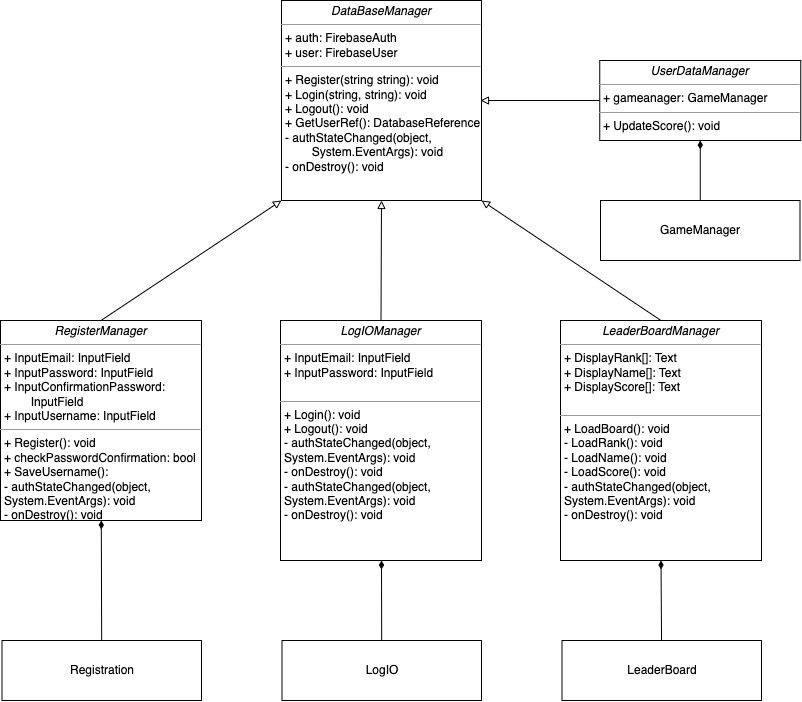

The diagram above was exported from draw.io. Its source (the exported page's mxGraphModel, read from the mxfile embedded in the PNG):
<mxGraphModel dx="730" dy="790" grid="1" gridSize="10" guides="1" tooltips="1" connect="1" arrows="1" fold="1" page="1" pageScale="1" pageWidth="827" pageHeight="1169" background="none" math="0" shadow="0">
  <root>
    <mxCell id="0" />
    <mxCell id="1" parent="0" />
    <mxCell id="G3uOOEbN05MujRWZrYYE-2" style="edgeStyle=orthogonalEdgeStyle;rounded=0;html=1;dashed=1;labelBackgroundColor=none;startFill=0;endArrow=open;endFill=0;endSize=10;fontFamily=Verdana;fontSize=10;" parent="1" edge="1">
      <mxGeometry relative="1" as="geometry">
        <Array as="points">
          <mxPoint x="590" y="721" />
        </Array>
        <mxPoint x="589.9999999999998" y="823" as="targetPoint" />
      </mxGeometry>
    </mxCell>
    <mxCell id="G3uOOEbN05MujRWZrYYE-3" style="edgeStyle=orthogonalEdgeStyle;rounded=0;html=1;dashed=1;labelBackgroundColor=none;startFill=0;endArrow=open;endFill=0;endSize=10;fontFamily=Verdana;fontSize=10;" parent="1" edge="1">
      <mxGeometry relative="1" as="geometry">
        <Array as="points" />
        <mxPoint x="730" y="838" as="targetPoint" />
      </mxGeometry>
    </mxCell>
    <mxCell id="G3uOOEbN05MujRWZrYYE-22" style="edgeStyle=orthogonalEdgeStyle;rounded=0;html=1;dashed=1;labelBackgroundColor=none;startFill=0;endArrow=open;endFill=0;endSize=10;fontFamily=Verdana;fontSize=10;" parent="1" edge="1">
      <mxGeometry relative="1" as="geometry">
        <mxPoint x="730" y="948" as="sourcePoint" />
      </mxGeometry>
    </mxCell>
    <mxCell id="G3uOOEbN05MujRWZrYYE-32" style="edgeStyle=orthogonalEdgeStyle;rounded=0;html=1;dashed=1;labelBackgroundColor=none;startFill=0;endArrow=open;endFill=0;endSize=10;fontFamily=Verdana;fontSize=10;" parent="1" edge="1">
      <mxGeometry relative="1" as="geometry">
        <Array as="points">
          <mxPoint x="545" y="970" />
          <mxPoint x="545" y="970" />
        </Array>
        <mxPoint x="544.9999999999998" y="963" as="sourcePoint" />
      </mxGeometry>
    </mxCell>
    <mxCell id="G3uOOEbN05MujRWZrYYE-36" style="edgeStyle=orthogonalEdgeStyle;rounded=0;html=1;dashed=1;labelBackgroundColor=none;startFill=0;endArrow=open;endFill=0;endSize=10;fontFamily=Verdana;fontSize=10;" parent="1" edge="1">
      <mxGeometry relative="1" as="geometry">
        <Array as="points">
          <mxPoint x="410" y="1029" />
          <mxPoint x="410" y="1029" />
        </Array>
        <mxPoint x="380.0000000000002" y="1029" as="sourcePoint" />
      </mxGeometry>
    </mxCell>
    <mxCell id="G3uOOEbN05MujRWZrYYE-41" style="edgeStyle=orthogonalEdgeStyle;rounded=0;html=1;dashed=1;labelBackgroundColor=none;startFill=0;endArrow=open;endFill=0;endSize=10;fontFamily=Verdana;fontSize=10;" parent="1" edge="1">
      <mxGeometry relative="1" as="geometry">
        <Array as="points" />
        <mxPoint x="640" y="300" as="sourcePoint" />
      </mxGeometry>
    </mxCell>
    <mxCell id="G3uOOEbN05MujRWZrYYE-47" value="&lt;p style=&quot;margin:0px;margin-top:4px;text-align:center;&quot;&gt;&lt;i style=&quot;background-color: initial;&quot;&gt;RegisterManager&lt;/i&gt;&lt;br&gt;&lt;/p&gt;&lt;hr size=&quot;1&quot;&gt;&lt;p style=&quot;margin:0px;margin-left:4px;&quot;&gt;+ InputEmail: InputField&lt;br&gt;+ InputPassword: InputField&lt;/p&gt;&lt;p style=&quot;margin:0px;margin-left:4px;&quot;&gt;+ InputConfirmationPassword:&amp;nbsp;&lt;/p&gt;&lt;p style=&quot;margin:0px;margin-left:4px;&quot;&gt;&lt;span style=&quot;white-space: pre;&quot;&gt;&#09;&lt;/span&gt;InputField&lt;/p&gt;&lt;p style=&quot;margin:0px;margin-left:4px;&quot;&gt;+ InputUsername: InputField&lt;/p&gt;&lt;hr size=&quot;1&quot;&gt;&lt;p style=&quot;margin:0px;margin-left:4px;&quot;&gt;+ Register(): void&lt;br&gt;+ checkPasswordConfirmation: bool&lt;/p&gt;&lt;p style=&quot;margin:0px;margin-left:4px;&quot;&gt;+ SaveUsername():&amp;nbsp;&lt;/p&gt;&lt;p style=&quot;border-color: var(--border-color); margin: 0px 0px 0px 4px;&quot;&gt;- authStateChanged(object,&amp;nbsp;&lt;/p&gt;&lt;p style=&quot;border-color: var(--border-color); margin: 0px 0px 0px 4px;&quot;&gt;&#09;System.EventArgs): void&lt;/p&gt;&lt;p style=&quot;border-color: var(--border-color); margin: 0px 0px 0px 4px;&quot;&gt;- onDestroy(): void&lt;/p&gt;" style="verticalAlign=top;align=left;overflow=fill;fontSize=12;fontFamily=Helvetica;html=1;rounded=0;shadow=0;comic=0;labelBackgroundColor=none;strokeWidth=1" parent="1" vertex="1">
      <mxGeometry y="360" width="201" height="200" as="geometry" />
    </mxCell>
    <mxCell id="G3uOOEbN05MujRWZrYYE-52" value="&lt;p style=&quot;margin:0px;margin-top:4px;text-align:center;&quot;&gt;&lt;i&gt;DataBaseManager&lt;/i&gt;&lt;/p&gt;&lt;hr size=&quot;1&quot;&gt;&lt;p style=&quot;margin:0px;margin-left:4px;&quot;&gt;+ auth: FirebaseAuth&lt;br&gt;+ user: FirebaseUser&lt;/p&gt;&lt;hr size=&quot;1&quot;&gt;&lt;p style=&quot;margin:0px;margin-left:4px;&quot;&gt;+ Register(string string): void&lt;br&gt;+ Login(string, string): void&lt;/p&gt;&lt;p style=&quot;margin:0px;margin-left:4px;&quot;&gt;+ Logout(): void&lt;/p&gt;&lt;p style=&quot;margin:0px;margin-left:4px;&quot;&gt;+ GetUserRef(): DatabaseReference&lt;/p&gt;&lt;p style=&quot;margin:0px;margin-left:4px;&quot;&gt;- authStateChanged(object,&amp;nbsp;&lt;/p&gt;&lt;p style=&quot;margin:0px;margin-left:4px;&quot;&gt;&lt;span style=&quot;white-space: pre;&quot;&gt;&#09;&lt;/span&gt;System.EventArgs): void&lt;/p&gt;&lt;p style=&quot;margin:0px;margin-left:4px;&quot;&gt;- onDestroy(): void&lt;/p&gt;&lt;p style=&quot;margin:0px;margin-left:4px;&quot;&gt;&lt;br&gt;&lt;/p&gt;" style="verticalAlign=top;align=left;overflow=fill;fontSize=12;fontFamily=Helvetica;html=1;rounded=0;shadow=0;comic=0;labelBackgroundColor=none;strokeWidth=1" parent="1" vertex="1">
      <mxGeometry x="281" y="40" width="200" height="200" as="geometry" />
    </mxCell>
    <mxCell id="G3uOOEbN05MujRWZrYYE-53" style="edgeStyle=orthogonalEdgeStyle;rounded=0;html=1;dashed=1;labelBackgroundColor=none;startFill=0;endArrow=open;endFill=0;endSize=10;fontFamily=Verdana;fontSize=10;" parent="1" edge="1">
      <mxGeometry relative="1" as="geometry">
        <Array as="points">
          <mxPoint x="320" y="490" />
          <mxPoint x="320" y="460" />
        </Array>
        <mxPoint x="249.99999999999977" y="490" as="sourcePoint" />
      </mxGeometry>
    </mxCell>
    <mxCell id="G3uOOEbN05MujRWZrYYE-54" style="edgeStyle=orthogonalEdgeStyle;rounded=0;html=1;dashed=1;labelBackgroundColor=none;startFill=0;endArrow=open;endFill=0;endSize=10;fontFamily=Verdana;fontSize=10;" parent="1" edge="1">
      <mxGeometry relative="1" as="geometry">
        <mxPoint x="249.99999999999977" y="520" as="sourcePoint" />
      </mxGeometry>
    </mxCell>
    <mxCell id="4QklxvpCzCvCaJ9Z7hBj-1" value="&lt;p style=&quot;margin:0px;margin-top:4px;text-align:center;&quot;&gt;&lt;i&gt;LogIOManager&lt;/i&gt;&lt;/p&gt;&lt;hr size=&quot;1&quot;&gt;&lt;p style=&quot;margin:0px;margin-left:4px;&quot;&gt;+ InputEmail: InputField&lt;br&gt;+ InputPassword: InputField&lt;/p&gt;&lt;p style=&quot;margin:0px;margin-left:4px;&quot;&gt;&lt;br&gt;&lt;/p&gt;&lt;hr size=&quot;1&quot;&gt;&lt;p style=&quot;margin:0px;margin-left:4px;&quot;&gt;+ Login(): void&lt;br&gt;&lt;/p&gt;&lt;p style=&quot;margin:0px;margin-left:4px;&quot;&gt;+ Logout(): void&lt;/p&gt;&lt;p style=&quot;border-color: var(--border-color); margin: 0px 0px 0px 4px;&quot;&gt;- authStateChanged(object,&amp;nbsp;&lt;/p&gt;&lt;p style=&quot;border-color: var(--border-color); margin: 0px 0px 0px 4px;&quot;&gt;&#09;System.EventArgs): void&lt;/p&gt;&lt;p style=&quot;border-color: var(--border-color); margin: 0px 0px 0px 4px;&quot;&gt;- onDestroy(): void&lt;/p&gt;&lt;p style=&quot;border-color: var(--border-color); margin: 0px 0px 0px 4px;&quot;&gt;- authStateChanged(object,&amp;nbsp;&lt;/p&gt;&lt;p style=&quot;border-color: var(--border-color); margin: 0px 0px 0px 4px;&quot;&gt;&#09;System.EventArgs): void&lt;/p&gt;&lt;p style=&quot;border-color: var(--border-color); margin: 0px 0px 0px 4px;&quot;&gt;- onDestroy(): void&lt;/p&gt;&lt;p style=&quot;border-color: var(--border-color); margin: 0px 0px 0px 4px;&quot;&gt;&lt;br style=&quot;border-color: var(--border-color);&quot;&gt;&lt;/p&gt;" style="verticalAlign=top;align=left;overflow=fill;fontSize=12;fontFamily=Helvetica;html=1;rounded=0;shadow=0;comic=0;labelBackgroundColor=none;strokeWidth=1" vertex="1" parent="1">
      <mxGeometry x="280" y="360" width="201" height="240" as="geometry" />
    </mxCell>
    <mxCell id="4QklxvpCzCvCaJ9Z7hBj-8" style="rounded=0;orthogonalLoop=1;jettySize=auto;html=1;exitX=0.5;exitY=0;exitDx=0;exitDy=0;entryX=1;entryY=1;entryDx=0;entryDy=0;strokeColor=#000000;endArrow=block;endFill=0;" edge="1" parent="1" source="4QklxvpCzCvCaJ9Z7hBj-3" target="G3uOOEbN05MujRWZrYYE-52">
      <mxGeometry relative="1" as="geometry" />
    </mxCell>
    <mxCell id="4QklxvpCzCvCaJ9Z7hBj-3" value="&lt;p style=&quot;margin:0px;margin-top:4px;text-align:center;&quot;&gt;&lt;i&gt;LeaderBoardManager&lt;/i&gt;&lt;/p&gt;&lt;hr size=&quot;1&quot;&gt;&lt;p style=&quot;margin:0px;margin-left:4px;&quot;&gt;+ DisplayRank[]: Text&lt;/p&gt;&lt;p style=&quot;margin:0px;margin-left:4px;&quot;&gt;+ DisplayName[]: Text&lt;/p&gt;&lt;p style=&quot;margin:0px;margin-left:4px;&quot;&gt;+ DisplayScore[]: Text&lt;br&gt;&lt;/p&gt;&lt;p style=&quot;margin:0px;margin-left:4px;&quot;&gt;&lt;br&gt;&lt;/p&gt;&lt;hr size=&quot;1&quot;&gt;&lt;p style=&quot;margin:0px;margin-left:4px;&quot;&gt;+ LoadBoard(): void&lt;/p&gt;&lt;p style=&quot;margin:0px;margin-left:4px;&quot;&gt;- LoadRank(): void&lt;/p&gt;&lt;p style=&quot;margin:0px;margin-left:4px;&quot;&gt;- LoadName(): void&lt;/p&gt;&lt;p style=&quot;margin:0px;margin-left:4px;&quot;&gt;- LoadScore(): void&lt;/p&gt;&lt;p style=&quot;border-color: var(--border-color); margin: 0px 0px 0px 4px;&quot;&gt;- authStateChanged(object,&amp;nbsp;&lt;/p&gt;&lt;p style=&quot;border-color: var(--border-color); margin: 0px 0px 0px 4px;&quot;&gt;&#09;System.EventArgs): void&lt;/p&gt;&lt;p style=&quot;border-color: var(--border-color); margin: 0px 0px 0px 4px;&quot;&gt;- onDestroy(): void&lt;/p&gt;&lt;p style=&quot;border-color: var(--border-color); margin: 0px 0px 0px 4px;&quot;&gt;&lt;br style=&quot;border-color: var(--border-color);&quot;&gt;&lt;/p&gt;" style="verticalAlign=top;align=left;overflow=fill;fontSize=12;fontFamily=Helvetica;html=1;rounded=0;shadow=0;comic=0;labelBackgroundColor=none;strokeWidth=1" vertex="1" parent="1">
      <mxGeometry x="560" y="360" width="201" height="240" as="geometry" />
    </mxCell>
    <mxCell id="4QklxvpCzCvCaJ9Z7hBj-9" value="" style="edgeStyle=none;rounded=0;orthogonalLoop=1;jettySize=auto;html=1;strokeColor=#000000;endArrow=block;endFill=0;exitX=0;exitY=0.5;exitDx=0;exitDy=0;" edge="1" parent="1" source="4QklxvpCzCvCaJ9Z7hBj-4">
      <mxGeometry relative="1" as="geometry">
        <mxPoint x="480" y="140" as="targetPoint" />
      </mxGeometry>
    </mxCell>
    <mxCell id="4QklxvpCzCvCaJ9Z7hBj-4" value="&lt;p style=&quot;margin:0px;margin-top:4px;text-align:center;&quot;&gt;&lt;i&gt;UserDataManager&lt;/i&gt;&lt;/p&gt;&lt;hr size=&quot;1&quot;&gt;&lt;p style=&quot;margin:0px;margin-left:4px;&quot;&gt;+ gameanager: GameManager&lt;/p&gt;&lt;hr size=&quot;1&quot;&gt;&lt;p style=&quot;margin:0px;margin-left:4px;&quot;&gt;+ UpdateScore(): void&lt;/p&gt;" style="verticalAlign=top;align=left;overflow=fill;fontSize=12;fontFamily=Helvetica;html=1;rounded=0;shadow=0;comic=0;labelBackgroundColor=none;strokeWidth=1" vertex="1" parent="1">
      <mxGeometry x="599.25" y="100" width="201" height="80" as="geometry" />
    </mxCell>
    <mxCell id="4QklxvpCzCvCaJ9Z7hBj-6" value="" style="endArrow=block;html=1;rounded=0;exitX=0.5;exitY=0;exitDx=0;exitDy=0;entryX=0.5;entryY=1;entryDx=0;entryDy=0;strokeColor=#000000;endFill=0;" edge="1" parent="1" source="4QklxvpCzCvCaJ9Z7hBj-1" target="G3uOOEbN05MujRWZrYYE-52">
      <mxGeometry width="50" height="50" relative="1" as="geometry">
        <mxPoint x="480" y="350" as="sourcePoint" />
        <mxPoint x="530" y="300" as="targetPoint" />
      </mxGeometry>
    </mxCell>
    <mxCell id="4QklxvpCzCvCaJ9Z7hBj-7" value="" style="endArrow=block;html=1;rounded=0;exitX=0.5;exitY=0;exitDx=0;exitDy=0;entryX=0;entryY=1;entryDx=0;entryDy=0;strokeColor=#000000;endFill=0;" edge="1" parent="1" source="G3uOOEbN05MujRWZrYYE-47" target="G3uOOEbN05MujRWZrYYE-52">
      <mxGeometry width="50" height="50" relative="1" as="geometry">
        <mxPoint x="391" y="370" as="sourcePoint" />
        <mxPoint x="391" y="250" as="targetPoint" />
      </mxGeometry>
    </mxCell>
    <mxCell id="4QklxvpCzCvCaJ9Z7hBj-17" style="edgeStyle=none;rounded=0;orthogonalLoop=1;jettySize=auto;html=1;strokeColor=#000000;endArrow=diamondThin;endFill=1;" edge="1" parent="1" source="4QklxvpCzCvCaJ9Z7hBj-14" target="G3uOOEbN05MujRWZrYYE-47">
      <mxGeometry relative="1" as="geometry" />
    </mxCell>
    <mxCell id="4QklxvpCzCvCaJ9Z7hBj-14" value="Registration" style="rounded=0;whiteSpace=wrap;html=1;" vertex="1" parent="1">
      <mxGeometry x="1.5" y="680" width="199.5" height="60" as="geometry" />
    </mxCell>
    <mxCell id="4QklxvpCzCvCaJ9Z7hBj-18" style="edgeStyle=none;rounded=0;orthogonalLoop=1;jettySize=auto;html=1;strokeColor=#000000;endArrow=diamondThin;endFill=1;" edge="1" parent="1" source="4QklxvpCzCvCaJ9Z7hBj-15">
      <mxGeometry relative="1" as="geometry">
        <mxPoint x="381" y="600" as="targetPoint" />
      </mxGeometry>
    </mxCell>
    <mxCell id="4QklxvpCzCvCaJ9Z7hBj-15" value="LogIO" style="rounded=0;whiteSpace=wrap;html=1;" vertex="1" parent="1">
      <mxGeometry x="281.5" y="680" width="199.5" height="60" as="geometry" />
    </mxCell>
    <mxCell id="4QklxvpCzCvCaJ9Z7hBj-19" style="edgeStyle=none;rounded=0;orthogonalLoop=1;jettySize=auto;html=1;entryX=0.5;entryY=1;entryDx=0;entryDy=0;strokeColor=#000000;endArrow=diamondThin;endFill=1;" edge="1" parent="1" source="4QklxvpCzCvCaJ9Z7hBj-16" target="4QklxvpCzCvCaJ9Z7hBj-3">
      <mxGeometry relative="1" as="geometry" />
    </mxCell>
    <mxCell id="4QklxvpCzCvCaJ9Z7hBj-16" value="LeaderBoard" style="rounded=0;whiteSpace=wrap;html=1;" vertex="1" parent="1">
      <mxGeometry x="561.5" y="680" width="199.5" height="60" as="geometry" />
    </mxCell>
    <mxCell id="4QklxvpCzCvCaJ9Z7hBj-21" value="" style="edgeStyle=none;rounded=0;orthogonalLoop=1;jettySize=auto;html=1;strokeColor=#000000;endArrow=diamondThin;endFill=1;" edge="1" parent="1" source="4QklxvpCzCvCaJ9Z7hBj-20" target="4QklxvpCzCvCaJ9Z7hBj-4">
      <mxGeometry relative="1" as="geometry" />
    </mxCell>
    <mxCell id="4QklxvpCzCvCaJ9Z7hBj-20" value="GameManager" style="rounded=0;whiteSpace=wrap;html=1;" vertex="1" parent="1">
      <mxGeometry x="600" y="240" width="199.5" height="60" as="geometry" />
    </mxCell>
  </root>
</mxGraphModel>